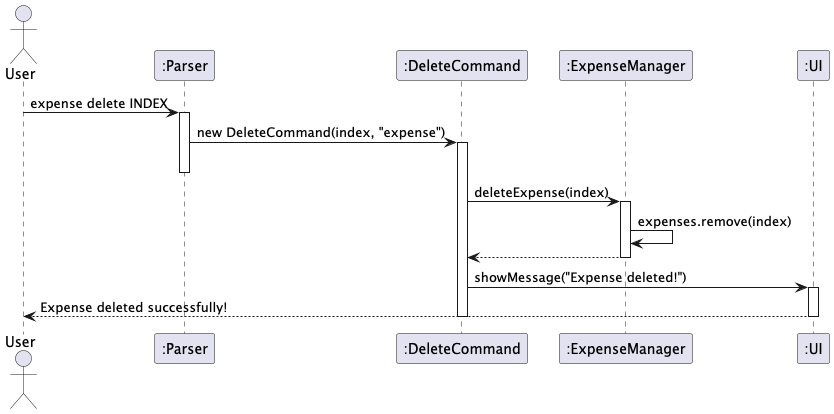

The diagram above was rendered by PlantUML. Its source (embedded in the PNG):
@startuml Delete Expense Sequence Diagram
actor User
participant ":Parser" as Parser
participant ":DeleteCommand" as DeleteCmd
participant ":ExpenseManager" as EM
participant ":UI" as UI

User -> Parser: expense delete INDEX
activate Parser

Parser -> DeleteCmd: new DeleteCommand(index, "expense")
activate DeleteCmd
deactivate Parser

DeleteCmd -> EM: deleteExpense(index)
activate EM

EM -> EM: expenses.remove(index)
EM --> DeleteCmd

deactivate EM

DeleteCmd -> UI: showMessage("Expense deleted!")
activate UI
UI --> User: Expense deleted successfully!
deactivate UI

deactivate DeleteCmd

@enduml